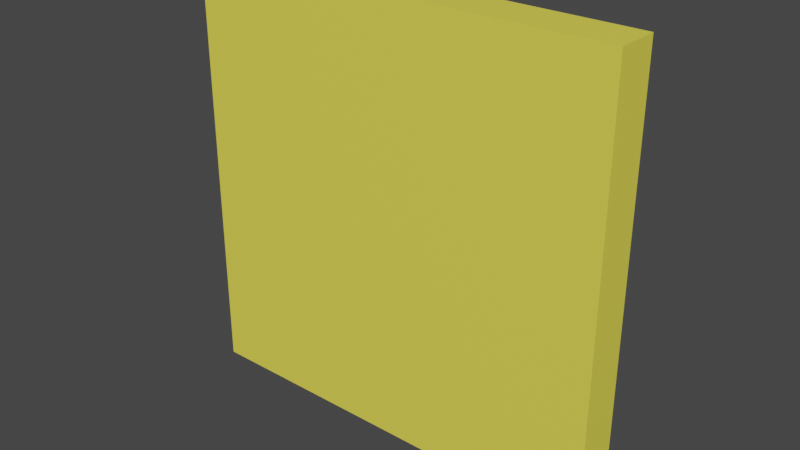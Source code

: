 # Source: Note.blend  (saved by Blender 2.90.8; exported with 4.5.12 LTS)
import bpy
from mathutils import Matrix  # noqa: F401  (used for matrix-valued properties, if any)

bpy.ops.wm.read_factory_settings(use_empty=True)
scene = bpy.context.scene
scene.name = 'Scene'

# ---- collections
col_collection = bpy.data.collections.new('Collection'); scene.collection.children.link(col_collection)

# ---- images (referenced by path relative to the original .blend; pixels are not part of the script)
import os
ASSET_DIR = os.environ.get("B2B_ASSET_DIR", "")  # directory of the original .blend (textures are referenced by path, not embedded)
HERE = os.path.dirname(os.path.abspath(__file__))  # packed textures are extracted next to this script under _unpacked/

def load_image(name, relpath, width, height, colorspace="sRGB"):
    """Load a texture the original file referenced (path relative to the .blend, or extracted next to this script)."""
    p = next((c for c in (os.path.join(HERE, relpath), os.path.join(ASSET_DIR, relpath)) if relpath and os.path.exists(c)), "")
    if p:
        img = bpy.data.images.load(p, check_existing=True)
        img.name = name
    else:  # same state as the original file: an image datablock whose file is absent (Cycles renders it pink)
        img = bpy.data.images.new(name, width, height)
        img.source = "FILE"
        img.filepath = "//" + (relpath or name)
    img.colorspace_settings.name = colorspace
    return img
img_colour_palette_png = load_image('Colour Palette.png', '_unpacked/Colour_Palette.182191f7.png', 256, 256, 'sRGB')

# ---- materials (node trees are filled in below, after node groups)
mat_material = bpy.data.materials.new('Material')
mat_material.use_transparent_shadow = False

# ---- material node trees
mat_material.use_nodes = True; mat_material.node_tree.nodes.clear()
_N = mat_material.node_tree.nodes; _L = mat_material.node_tree.links
n0 = _N.new('ShaderNodeBsdfPrincipled'); n0.name = 'Principled BSDF'; n0.location = (10, 300)
n0.distribution = 'GGX'
n0.subsurface_method = 'BURLEY'
n0.inputs[3].default_value = 1.45
n0.inputs[27].default_value = (0.0, 0.0, 0.0, 1.0)
n0.inputs[28].default_value = 1.0
n1 = _N.new('ShaderNodeOutputMaterial'); n1.name = 'Material Output'; n1.location = (300, 300)
n2 = _N.new('ShaderNodeTexImage'); n2.name = 'Image Texture'; n2.location = (-301, 299)
n2.image = img_colour_palette_png
_L.new(n0.outputs[0], n1.inputs[0])
_L.new(n2.outputs[0], n0.inputs[0])
n1.is_active_output = True

# ---- world
world_world = bpy.data.worlds.new('World'); scene.world = world_world
world_world.use_nodes = True; world_world.node_tree.nodes.clear()
_N = world_world.node_tree.nodes; _L = world_world.node_tree.links
n0 = _N.new('ShaderNodeOutputWorld'); n0.name = 'World Output'; n0.location = (300, 300)
n1 = _N.new('ShaderNodeBackground'); n1.name = 'Background'; n1.location = (10, 300)
n1.inputs[0].default_value = (0.05088, 0.05088, 0.05088, 1.0)
_L.new(n1.outputs[0], n0.inputs[0])
n0.is_active_output = True
world_world.color = (0.05088, 0.05088, 0.05088)
world_world.use_sun_shadow = False
world_world.sun_shadow_jitter_overblur = 0.0

# ---- meshes
me_cube = bpy.data.meshes.new('Cube')
me_cube.from_pydata([(-0.1, -0.01, -0.1), (-0.1, -0.01, 0.1), (-0.1, 0.01, -0.1), (-0.1, 0.01, 0.1), (0.1, -0.01, -0.1), (0.1, -0.01, 0.1), (0.1, 0.01, -0.1), (0.1, 0.01, 0.1)], [], [(0, 1, 3, 2), (2, 3, 7, 6), (6, 7, 5, 4), (4, 5, 1, 0), (2, 6, 4, 0), (7, 3, 1, 5)])
_uv = me_cube.uv_layers.new(name='UVMap')
_uv.uv.foreach_set('vector', [0.6181, 0.6327, 0.6181, 0.6327, 0.6181, 0.6327, 0.6181, 0.6327, 0.6181, 0.6327, 0.6181, 0.6327, 0.6181, 0.6327, 0.6181, 0.6327, 0.6181, 0.6327, 0.6181, 0.6327, 0.6181, 0.6327, 0.6181, 0.6327, 0.6181, 0.6327, 0.6181, 0.6327, 0.6181, 0.6327, 0.6181, 0.6327, 0.6181, 0.6327, 0.6181, 0.6327, 0.6181, 0.6327, 0.6181, 0.6327, 0.6181, 0.6327, 0.6181, 0.6327, 0.6181, 0.6327, 0.6181, 0.6327])
me_cube.materials.append(mat_material)
me_cube.use_remesh_fix_poles = True
me_cube.use_remesh_preserve_attributes = False
me_cube.use_mirror_vertex_groups = False
me_cube.update()

# ---- objects
ob_note = bpy.data.objects.new('Note', me_cube)

# ---- transforms, parenting, visibility, modifiers, constraints
ob_note.location = (0.0, 0.0, 0.0)
ob_note.lineart.crease_threshold = 0.0

# ---- collection membership
col_collection.objects.link(ob_note)

# ---- scene / render settings (as saved in the file)
scene.frame_start = 1; scene.frame_end = 250; scene.frame_set(1)
scene.render.engine = 'BLENDER_EEVEE_NEXT'
scene.cycles.use_denoising = False
scene.cycles.samples = 128
scene.cycles.sampling_pattern = 'TABULATED_SOBOL'
scene.cycles.use_adaptive_sampling = False
scene.cycles.use_light_tree = False
scene.view_settings.view_transform = 'Filmic'
bpy.context.view_layer.update()

# ---- added for rendering (the .blend has no active camera and no usable light): camera, sun
cam_auto = bpy.data.cameras.new('AutoCamera')
cam_auto.lens = 50.0
cam_auto.sensor_width = 36.0
cam_auto.clip_end = 1000.0
ob_auto_camera = bpy.data.objects.new('AutoCamera', cam_auto)
scene.collection.objects.link(ob_auto_camera)
ob_auto_camera.location = (0.262347, -0.314816, 0.209877)
ob_auto_camera.rotation_euler = (1.09748, -7.21219e-08, 0.694738)
scene.camera = ob_auto_camera
light_auto_sun = bpy.data.lights.new('AutoSun', 'SUN')
light_auto_sun.energy = 3.0
light_auto_sun.angle = 0.0523599
ob_auto_sun = bpy.data.objects.new('AutoSun', light_auto_sun)
scene.collection.objects.link(ob_auto_sun)
ob_auto_sun.rotation_euler = (0.872665, 0.174533, 0.523599)
bpy.context.view_layer.update()
